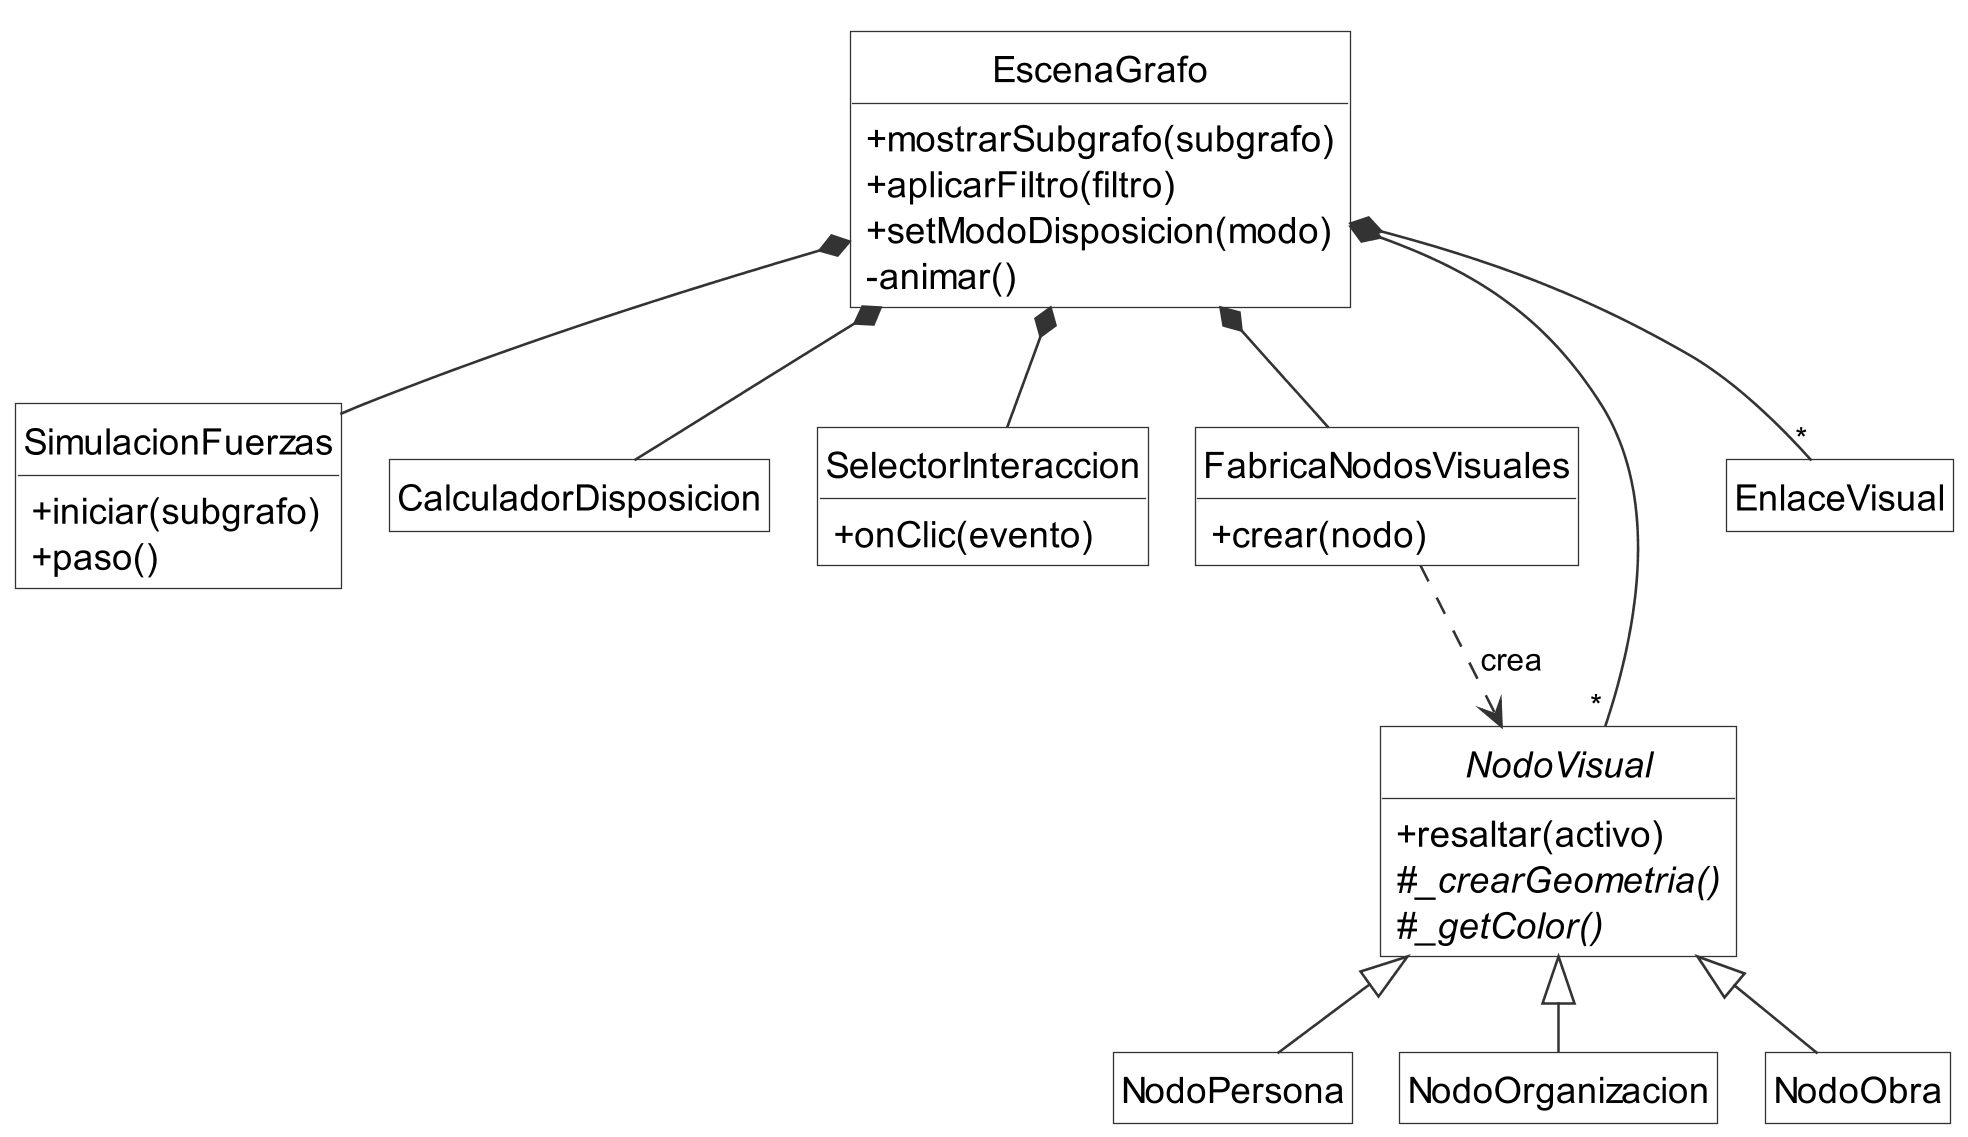

The diagram above was rendered by PlantUML. Its source (embedded in the PNG):
@startuml clases_vista3d
' Paquete vista3d (cliente).
!include estilo.iuml

class EscenaGrafo {
  + mostrarSubgrafo(subgrafo)
  + aplicarFiltro(filtro)
  + setModoDisposicion(modo)
  - animar()
}
class SimulacionFuerzas {
  + iniciar(subgrafo)
  + paso()
}
class CalculadorDisposicion
class SelectorInteraccion {
  + onClic(evento)
}
class FabricaNodosVisuales {
  + crear(nodo)
}
abstract class NodoVisual {
  + resaltar(activo)
  # {abstract} _crearGeometria()
  # {abstract} _getColor()
}
class NodoPersona
class NodoOrganizacion
class NodoObra
class EnlaceVisual

EscenaGrafo *-- SimulacionFuerzas
EscenaGrafo *-- CalculadorDisposicion
EscenaGrafo *-- SelectorInteraccion
EscenaGrafo *-- FabricaNodosVisuales
EscenaGrafo *-- "*" NodoVisual
EscenaGrafo *-- "*" EnlaceVisual
FabricaNodosVisuales ..> NodoVisual : crea
NodoVisual <|-- NodoPersona
NodoVisual <|-- NodoOrganizacion
NodoVisual <|-- NodoObra
@enduml